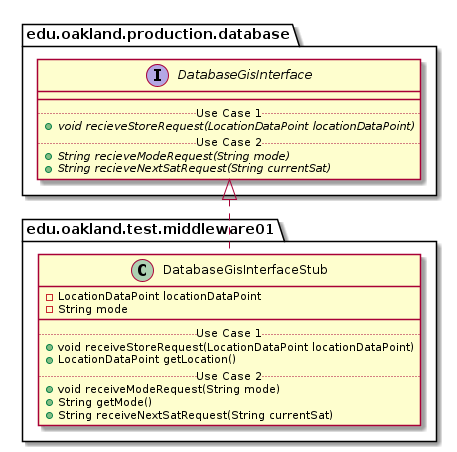

The diagram above was rendered by PlantUML. Its source (embedded in the PNG):
@startuml DatabaseGisInterfaceStub_DirectDependencies


package edu.oakland.test.middleware01 {
    class DatabaseGisInterfaceStub {
        - LocationDataPoint locationDataPoint
        - String mode
        __
        .. Use Case 1 ..
        + void receiveStoreRequest(LocationDataPoint locationDataPoint)
        + LocationDataPoint getLocation()
        .. Use Case 2 ..
        + void receiveModeRequest(String mode)
        + String getMode()
        + String receiveNextSatRequest(String currentSat)
    }
}





package edu.oakland.production.database {
    interface DatabaseGisInterface {
        __
        .. Use Case 1 ..
        {abstract} + void recieveStoreRequest(LocationDataPoint locationDataPoint)
        .. Use Case 2 ..
        {abstract} + String recieveModeRequest(String mode)
        {abstract} + String recieveNextSatRequest(String currentSat)
    }
}

DatabaseGisInterfaceStub .up.|> DatabaseGisInterface

@enduml